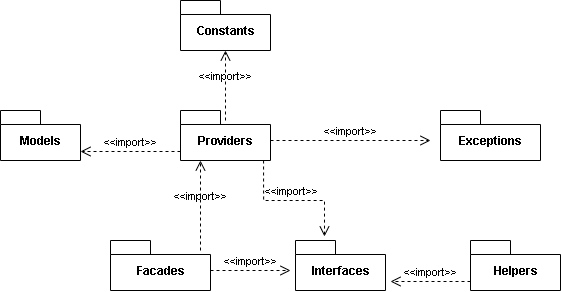

The diagram above was exported from draw.io. Its source (the exported page's mxGraphModel, read from the mxfile embedded in the PNG):
<mxGraphModel dx="782" dy="1851" grid="1" gridSize="10" guides="1" tooltips="1" connect="1" arrows="1" fold="1" page="1" pageScale="1" pageWidth="827" pageHeight="1169" math="0" shadow="0">
  <root>
    <mxCell id="_yL0NVyxLoxAe1UmhBcP-0" />
    <mxCell id="_yL0NVyxLoxAe1UmhBcP-1" parent="_yL0NVyxLoxAe1UmhBcP-0" />
    <mxCell id="_yL0NVyxLoxAe1UmhBcP-9" value="&amp;lt;&amp;lt;import&amp;gt;&amp;gt;" style="endArrow=open;startArrow=none;endFill=0;startFill=0;endSize=8;html=1;verticalAlign=bottom;dashed=1;labelBackgroundColor=none;rounded=0;edgeStyle=orthogonalEdgeStyle;" parent="_yL0NVyxLoxAe1UmhBcP-1" edge="1">
      <mxGeometry width="160" relative="1" as="geometry">
        <mxPoint x="270" y="100" as="sourcePoint" />
        <mxPoint x="430" y="100" as="targetPoint" />
      </mxGeometry>
    </mxCell>
    <mxCell id="_yL0NVyxLoxAe1UmhBcP-10" value="&amp;lt;&amp;lt;import&amp;gt;&amp;gt;" style="endArrow=open;startArrow=none;endFill=0;startFill=0;endSize=8;html=1;verticalAlign=bottom;dashed=1;labelBackgroundColor=none;rounded=0;edgeStyle=orthogonalEdgeStyle;entryX=0.322;entryY=-0.08;entryDx=0;entryDy=0;entryPerimeter=0;exitX=0.923;exitY=1;exitDx=0;exitDy=0;exitPerimeter=0;" parent="_yL0NVyxLoxAe1UmhBcP-1" source="M-1x1lHtVStvXgJoplbD-0" target="LtuCptFEiaaQ7djd_Siz-8" edge="1">
      <mxGeometry width="160" relative="1" as="geometry">
        <mxPoint x="263.05999999999995" y="130" as="sourcePoint" />
        <mxPoint x="324" y="189.15999999999997" as="targetPoint" />
      </mxGeometry>
    </mxCell>
    <mxCell id="M-1x1lHtVStvXgJoplbD-0" value="Providers" style="shape=folder;fontStyle=1;spacingTop=10;tabWidth=40;tabHeight=14;tabPosition=left;html=1;" parent="_yL0NVyxLoxAe1UmhBcP-1" vertex="1">
      <mxGeometry x="180" y="70" width="90" height="50" as="geometry" />
    </mxCell>
    <mxCell id="M-1x1lHtVStvXgJoplbD-1" value="Models" style="shape=folder;fontStyle=1;spacingTop=10;tabWidth=40;tabHeight=14;tabPosition=left;html=1;" parent="_yL0NVyxLoxAe1UmhBcP-1" vertex="1">
      <mxGeometry y="70" width="80" height="50" as="geometry" />
    </mxCell>
    <mxCell id="M-1x1lHtVStvXgJoplbD-2" value="Helpers" style="shape=folder;fontStyle=1;spacingTop=10;tabWidth=40;tabHeight=14;tabPosition=left;html=1;" parent="_yL0NVyxLoxAe1UmhBcP-1" vertex="1">
      <mxGeometry x="470" y="200" width="90" height="50" as="geometry" />
    </mxCell>
    <mxCell id="M-1x1lHtVStvXgJoplbD-4" value="&amp;lt;&amp;lt;import&amp;gt;&amp;gt;" style="endArrow=open;startArrow=none;endFill=0;startFill=0;endSize=8;html=1;verticalAlign=bottom;dashed=1;labelBackgroundColor=none;rounded=0;entryX=0;entryY=0;entryDx=80;entryDy=41;entryPerimeter=0;exitX=0;exitY=0;exitDx=0;exitDy=41;exitPerimeter=0;" parent="_yL0NVyxLoxAe1UmhBcP-1" source="M-1x1lHtVStvXgJoplbD-0" target="M-1x1lHtVStvXgJoplbD-1" edge="1">
      <mxGeometry width="160" relative="1" as="geometry">
        <mxPoint x="170" y="110" as="sourcePoint" />
        <mxPoint x="100" y="110" as="targetPoint" />
      </mxGeometry>
    </mxCell>
    <mxCell id="HSItlKgsFz6Xw6P4Nsfs-1" value="&amp;lt;&amp;lt;import&amp;gt;&amp;gt;" style="endArrow=open;startArrow=none;endFill=0;startFill=0;endSize=8;html=1;verticalAlign=bottom;dashed=1;labelBackgroundColor=none;rounded=0;exitX=0;exitY=0;exitDx=0;exitDy=41;exitPerimeter=0;" parent="_yL0NVyxLoxAe1UmhBcP-1" source="M-1x1lHtVStvXgJoplbD-2" edge="1">
      <mxGeometry width="160" relative="1" as="geometry">
        <mxPoint x="460" y="250" as="sourcePoint" />
        <mxPoint x="390" y="241" as="targetPoint" />
      </mxGeometry>
    </mxCell>
    <mxCell id="LtuCptFEiaaQ7djd_Siz-0" value="Facades" style="shape=folder;fontStyle=1;spacingTop=10;tabWidth=40;tabHeight=14;tabPosition=left;html=1;fillColor=default;strokeColor=default;fontColor=default;" parent="_yL0NVyxLoxAe1UmhBcP-1" vertex="1">
      <mxGeometry x="110" y="200" width="100" height="50" as="geometry" />
    </mxCell>
    <mxCell id="LtuCptFEiaaQ7djd_Siz-6" value="Exceptions" style="shape=folder;fontStyle=1;spacingTop=10;tabWidth=40;tabHeight=14;tabPosition=left;html=1;" parent="_yL0NVyxLoxAe1UmhBcP-1" vertex="1">
      <mxGeometry x="440" y="70" width="100" height="50" as="geometry" />
    </mxCell>
    <mxCell id="LtuCptFEiaaQ7djd_Siz-8" value="Interfaces" style="shape=folder;fontStyle=1;spacingTop=10;tabWidth=40;tabHeight=14;tabPosition=left;html=1;" parent="_yL0NVyxLoxAe1UmhBcP-1" vertex="1">
      <mxGeometry x="295" y="200" width="90" height="50" as="geometry" />
    </mxCell>
    <mxCell id="Il_PVIo6cH8AhNyXmJMI-2" value="Constants" style="shape=folder;fontStyle=1;spacingTop=10;tabWidth=40;tabHeight=14;tabPosition=left;html=1;" parent="_yL0NVyxLoxAe1UmhBcP-1" vertex="1">
      <mxGeometry x="180" y="-40" width="90" height="50" as="geometry" />
    </mxCell>
    <mxCell id="Il_PVIo6cH8AhNyXmJMI-3" value="&amp;lt;&amp;lt;import&amp;gt;&amp;gt;" style="endArrow=open;startArrow=none;endFill=0;startFill=0;endSize=8;html=1;verticalAlign=bottom;dashed=1;labelBackgroundColor=none;rounded=0;entryX=0.5;entryY=1;entryDx=0;entryDy=0;entryPerimeter=0;" parent="_yL0NVyxLoxAe1UmhBcP-1" target="Il_PVIo6cH8AhNyXmJMI-2" edge="1">
      <mxGeometry width="160" relative="1" as="geometry">
        <mxPoint x="225" y="80" as="sourcePoint" />
        <mxPoint x="220" y="40" as="targetPoint" />
      </mxGeometry>
    </mxCell>
    <mxCell id="9lmhMAQCSEYP4LoVSbr2-0" value="&amp;lt;&amp;lt;import&amp;gt;&amp;gt;" style="endArrow=open;startArrow=none;endFill=0;startFill=0;endSize=8;html=1;verticalAlign=bottom;dashed=1;labelBackgroundColor=none;rounded=0;fontColor=default;strokeColor=default;exitX=0.9;exitY=0.2;exitDx=0;exitDy=0;exitPerimeter=0;entryX=0.222;entryY=1;entryDx=0;entryDy=0;entryPerimeter=0;" parent="_yL0NVyxLoxAe1UmhBcP-1" source="LtuCptFEiaaQ7djd_Siz-0" target="M-1x1lHtVStvXgJoplbD-0" edge="1">
      <mxGeometry width="160" relative="1" as="geometry">
        <mxPoint x="90" y="170" as="sourcePoint" />
        <mxPoint x="200" y="130" as="targetPoint" />
      </mxGeometry>
    </mxCell>
    <mxCell id="9lmhMAQCSEYP4LoVSbr2-1" value="&amp;lt;&amp;lt;import&amp;gt;&amp;gt;" style="endArrow=open;startArrow=none;endFill=0;startFill=0;endSize=8;html=1;verticalAlign=bottom;dashed=1;labelBackgroundColor=none;rounded=0;fontColor=default;strokeColor=default;" parent="_yL0NVyxLoxAe1UmhBcP-1" edge="1">
      <mxGeometry width="160" relative="1" as="geometry">
        <mxPoint x="210" y="230" as="sourcePoint" />
        <mxPoint x="290" y="230" as="targetPoint" />
      </mxGeometry>
    </mxCell>
  </root>
</mxGraphModel>